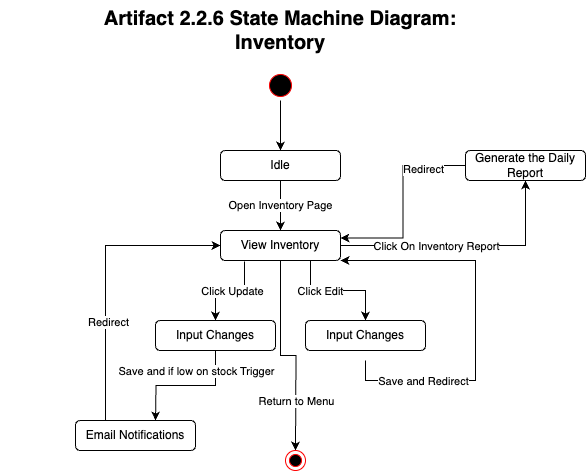

The diagram above was exported from draw.io. Its source (the exported page's mxGraphModel, read from the mxfile embedded in the PNG):
<mxGraphModel dx="1319" dy="568" grid="1" gridSize="10" guides="1" tooltips="1" connect="1" arrows="1" fold="1" page="1" pageScale="1" pageWidth="827" pageHeight="1169" math="0" shadow="0">
  <root>
    <mxCell id="0" />
    <mxCell id="1" parent="0" />
    <mxCell id="XPQGS1nNnnNdVUaeckIA-4" style="edgeStyle=orthogonalEdgeStyle;rounded=0;orthogonalLoop=1;jettySize=auto;html=1;entryX=0.5;entryY=0;entryDx=0;entryDy=0;" edge="1" parent="1" source="XPQGS1nNnnNdVUaeckIA-1" target="XPQGS1nNnnNdVUaeckIA-2">
      <mxGeometry relative="1" as="geometry" />
    </mxCell>
    <mxCell id="XPQGS1nNnnNdVUaeckIA-1" value="" style="ellipse;html=1;shape=startState;fillColor=#000000;strokeColor=#ff0000;" vertex="1" parent="1">
      <mxGeometry x="210" y="130" width="30" height="30" as="geometry" />
    </mxCell>
    <mxCell id="XPQGS1nNnnNdVUaeckIA-7" value="Open Inventory Page" style="edgeStyle=orthogonalEdgeStyle;rounded=0;orthogonalLoop=1;jettySize=auto;html=1;" edge="1" parent="1" source="XPQGS1nNnnNdVUaeckIA-2" target="XPQGS1nNnnNdVUaeckIA-5">
      <mxGeometry relative="1" as="geometry" />
    </mxCell>
    <mxCell id="XPQGS1nNnnNdVUaeckIA-2" value="Idle" style="rounded=1;whiteSpace=wrap;html=1;" vertex="1" parent="1">
      <mxGeometry x="165" y="210" width="120" height="30" as="geometry" />
    </mxCell>
    <mxCell id="XPQGS1nNnnNdVUaeckIA-3" value="&lt;b style=&quot;forced-color-adjust: none; color: rgb(0, 0, 0); font-family: Helvetica; font-size: 12px; font-style: normal; font-variant-ligatures: normal; font-variant-caps: normal; letter-spacing: normal; orphans: 2; text-indent: 0px; text-transform: none; widows: 2; word-spacing: 0px; -webkit-text-stroke-width: 0px; white-space: normal; text-decoration-thickness: initial; text-decoration-style: initial; text-decoration-color: initial; background-color: rgb(251, 251, 251);&quot;&gt;&lt;font style=&quot;forced-color-adjust: none; font-size: 20px; background-color: light-dark(#ffffff, var(--ge-dark-color, #121212));&quot;&gt;Artifact 2.2.6 State Machine Diagram:&lt;/font&gt;&lt;/b&gt;&lt;div&gt;&lt;span style=&quot;font-size: 20px; background-color: rgb(255, 255, 255);&quot;&gt;&lt;b&gt;Inventory&lt;/b&gt;&lt;/span&gt;&lt;/div&gt;" style="text;whiteSpace=wrap;html=1;align=center;" vertex="1" parent="1">
      <mxGeometry x="-55" y="60" width="560" height="70" as="geometry" />
    </mxCell>
    <mxCell id="XPQGS1nNnnNdVUaeckIA-8" value="" style="edgeStyle=orthogonalEdgeStyle;rounded=0;orthogonalLoop=1;jettySize=auto;html=1;exitX=0.2;exitY=1.033;exitDx=0;exitDy=0;exitPerimeter=0;" edge="1" parent="1" source="XPQGS1nNnnNdVUaeckIA-5" target="XPQGS1nNnnNdVUaeckIA-6">
      <mxGeometry relative="1" as="geometry" />
    </mxCell>
    <mxCell id="XPQGS1nNnnNdVUaeckIA-9" value="Click Update" style="edgeLabel;html=1;align=center;verticalAlign=middle;resizable=0;points=[];" vertex="1" connectable="0" parent="XPQGS1nNnnNdVUaeckIA-8">
      <mxGeometry x="-0.0453" relative="1" as="geometry">
        <mxPoint as="offset" />
      </mxGeometry>
    </mxCell>
    <mxCell id="XPQGS1nNnnNdVUaeckIA-22" style="edgeStyle=orthogonalEdgeStyle;rounded=0;orthogonalLoop=1;jettySize=auto;html=1;" edge="1" parent="1" source="XPQGS1nNnnNdVUaeckIA-5">
      <mxGeometry relative="1" as="geometry">
        <mxPoint x="240" y="510" as="targetPoint" />
      </mxGeometry>
    </mxCell>
    <mxCell id="XPQGS1nNnnNdVUaeckIA-24" style="edgeStyle=orthogonalEdgeStyle;rounded=0;orthogonalLoop=1;jettySize=auto;html=1;entryX=0.5;entryY=1;entryDx=0;entryDy=0;" edge="1" parent="1" source="XPQGS1nNnnNdVUaeckIA-5" target="XPQGS1nNnnNdVUaeckIA-14">
      <mxGeometry relative="1" as="geometry">
        <mxPoint x="390" y="250" as="targetPoint" />
      </mxGeometry>
    </mxCell>
    <mxCell id="XPQGS1nNnnNdVUaeckIA-25" value="Click On Inventory Report" style="edgeLabel;html=1;align=center;verticalAlign=middle;resizable=0;points=[];" vertex="1" connectable="0" parent="XPQGS1nNnnNdVUaeckIA-24">
      <mxGeometry x="-0.3894" y="-1" relative="1" as="geometry">
        <mxPoint x="19" y="-1" as="offset" />
      </mxGeometry>
    </mxCell>
    <mxCell id="XPQGS1nNnnNdVUaeckIA-5" value="View Inventory" style="rounded=1;whiteSpace=wrap;html=1;" vertex="1" parent="1">
      <mxGeometry x="165" y="290" width="120" height="30" as="geometry" />
    </mxCell>
    <mxCell id="XPQGS1nNnnNdVUaeckIA-10" style="edgeStyle=orthogonalEdgeStyle;rounded=0;orthogonalLoop=1;jettySize=auto;html=1;" edge="1" parent="1" source="XPQGS1nNnnNdVUaeckIA-6">
      <mxGeometry relative="1" as="geometry">
        <mxPoint x="100" y="480" as="targetPoint" />
      </mxGeometry>
    </mxCell>
    <mxCell id="XPQGS1nNnnNdVUaeckIA-15" value="Save and if low on stock Trigger" style="edgeLabel;html=1;align=center;verticalAlign=middle;resizable=0;points=[];" vertex="1" connectable="0" parent="XPQGS1nNnnNdVUaeckIA-10">
      <mxGeometry x="-0.1815" y="2" relative="1" as="geometry">
        <mxPoint x="-2" y="-17" as="offset" />
      </mxGeometry>
    </mxCell>
    <mxCell id="XPQGS1nNnnNdVUaeckIA-6" value="Input Changes" style="rounded=1;whiteSpace=wrap;html=1;" vertex="1" parent="1">
      <mxGeometry x="100" y="380" width="120" height="30" as="geometry" />
    </mxCell>
    <mxCell id="XPQGS1nNnnNdVUaeckIA-16" style="edgeStyle=orthogonalEdgeStyle;rounded=0;orthogonalLoop=1;jettySize=auto;html=1;exitX=0.25;exitY=0;exitDx=0;exitDy=0;entryX=0;entryY=0.5;entryDx=0;entryDy=0;" edge="1" parent="1" source="XPQGS1nNnnNdVUaeckIA-11" target="XPQGS1nNnnNdVUaeckIA-5">
      <mxGeometry relative="1" as="geometry" />
    </mxCell>
    <mxCell id="XPQGS1nNnnNdVUaeckIA-21" value="Redirect" style="edgeLabel;html=1;align=center;verticalAlign=middle;resizable=0;points=[];" vertex="1" connectable="0" parent="XPQGS1nNnnNdVUaeckIA-16">
      <mxGeometry x="-0.3172" y="-2" relative="1" as="geometry">
        <mxPoint as="offset" />
      </mxGeometry>
    </mxCell>
    <mxCell id="XPQGS1nNnnNdVUaeckIA-11" value="Email Notifications" style="rounded=1;whiteSpace=wrap;html=1;" vertex="1" parent="1">
      <mxGeometry x="20" y="480" width="120" height="30" as="geometry" />
    </mxCell>
    <mxCell id="XPQGS1nNnnNdVUaeckIA-19" style="edgeStyle=orthogonalEdgeStyle;rounded=0;orthogonalLoop=1;jettySize=auto;html=1;exitX=0.5;exitY=1;exitDx=0;exitDy=0;" edge="1" parent="1">
      <mxGeometry relative="1" as="geometry">
        <mxPoint x="310" y="420" as="sourcePoint" />
        <mxPoint x="285" y="320" as="targetPoint" />
        <Array as="points">
          <mxPoint x="310" y="440" />
          <mxPoint x="420" y="440" />
          <mxPoint x="420" y="320" />
          <mxPoint x="285" y="320" />
        </Array>
      </mxGeometry>
    </mxCell>
    <mxCell id="XPQGS1nNnnNdVUaeckIA-20" value="Save and Redirect" style="edgeLabel;html=1;align=center;verticalAlign=middle;resizable=0;points=[];" vertex="1" connectable="0" parent="XPQGS1nNnnNdVUaeckIA-19">
      <mxGeometry x="-0.6" relative="1" as="geometry">
        <mxPoint as="offset" />
      </mxGeometry>
    </mxCell>
    <mxCell id="XPQGS1nNnnNdVUaeckIA-12" value="Input Changes" style="rounded=1;whiteSpace=wrap;html=1;" vertex="1" parent="1">
      <mxGeometry x="250" y="380" width="120" height="30" as="geometry" />
    </mxCell>
    <mxCell id="XPQGS1nNnnNdVUaeckIA-26" style="edgeStyle=orthogonalEdgeStyle;rounded=0;orthogonalLoop=1;jettySize=auto;html=1;entryX=1;entryY=0.25;entryDx=0;entryDy=0;" edge="1" parent="1" source="XPQGS1nNnnNdVUaeckIA-14" target="XPQGS1nNnnNdVUaeckIA-5">
      <mxGeometry relative="1" as="geometry" />
    </mxCell>
    <mxCell id="XPQGS1nNnnNdVUaeckIA-27" value="Redirect" style="edgeLabel;html=1;align=center;verticalAlign=middle;resizable=0;points=[];" vertex="1" connectable="0" parent="XPQGS1nNnnNdVUaeckIA-26">
      <mxGeometry x="-0.5646" y="3" relative="1" as="geometry">
        <mxPoint as="offset" />
      </mxGeometry>
    </mxCell>
    <mxCell id="XPQGS1nNnnNdVUaeckIA-14" value="Generate the Daily&lt;div&gt;Report&lt;/div&gt;" style="rounded=1;whiteSpace=wrap;html=1;" vertex="1" parent="1">
      <mxGeometry x="410" y="210" width="120" height="30" as="geometry" />
    </mxCell>
    <mxCell id="XPQGS1nNnnNdVUaeckIA-17" style="edgeStyle=orthogonalEdgeStyle;rounded=0;orthogonalLoop=1;jettySize=auto;html=1;exitX=0.75;exitY=1;exitDx=0;exitDy=0;entryX=0.5;entryY=0;entryDx=0;entryDy=0;" edge="1" parent="1" source="XPQGS1nNnnNdVUaeckIA-5" target="XPQGS1nNnnNdVUaeckIA-12">
      <mxGeometry relative="1" as="geometry" />
    </mxCell>
    <mxCell id="XPQGS1nNnnNdVUaeckIA-18" value="Click Edit" style="edgeLabel;html=1;align=center;verticalAlign=middle;resizable=0;points=[];" vertex="1" connectable="0" parent="XPQGS1nNnnNdVUaeckIA-17">
      <mxGeometry x="-0.3217" relative="1" as="geometry">
        <mxPoint as="offset" />
      </mxGeometry>
    </mxCell>
    <mxCell id="XPQGS1nNnnNdVUaeckIA-29" value="Return to Menu" style="edgeLabel;html=1;align=center;verticalAlign=middle;resizable=0;points=[];" vertex="1" connectable="0" parent="1">
      <mxGeometry x="240" y="460" as="geometry" />
    </mxCell>
    <mxCell id="XPQGS1nNnnNdVUaeckIA-30" value="" style="ellipse;html=1;shape=endState;fillColor=#000000;strokeColor=#ff0000;" vertex="1" parent="1">
      <mxGeometry x="230" y="510" width="20" height="20" as="geometry" />
    </mxCell>
  </root>
</mxGraphModel>